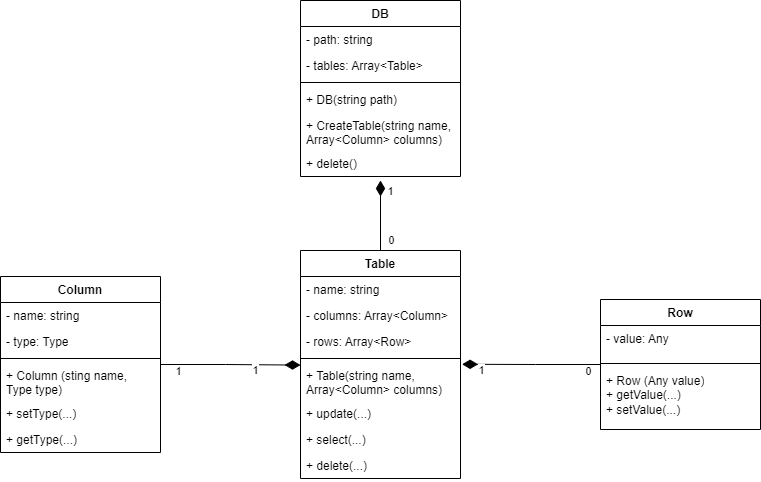

The diagram above was exported from draw.io. Its source (the exported page's mxGraphModel, read from the mxfile embedded in the PNG):
<mxGraphModel dx="1877" dy="565" grid="1" gridSize="10" guides="1" tooltips="1" connect="1" arrows="1" fold="1" page="1" pageScale="1" pageWidth="827" pageHeight="1169" math="0" shadow="0">
  <root>
    <mxCell id="0" />
    <mxCell id="1" parent="0" />
    <mxCell id="kmEeJbaTKeYXjrnYbOFC-1" value="DB" style="swimlane;fontStyle=1;align=center;verticalAlign=top;childLayout=stackLayout;horizontal=1;startSize=26;horizontalStack=0;resizeParent=1;resizeParentMax=0;resizeLast=0;collapsible=1;marginBottom=0;whiteSpace=wrap;html=1;" parent="1" vertex="1">
      <mxGeometry x="270" y="250" width="160" height="176" as="geometry" />
    </mxCell>
    <mxCell id="kmEeJbaTKeYXjrnYbOFC-2" value="- path: string" style="text;strokeColor=none;fillColor=none;align=left;verticalAlign=top;spacingLeft=4;spacingRight=4;overflow=hidden;rotatable=0;points=[[0,0.5],[1,0.5]];portConstraint=eastwest;whiteSpace=wrap;html=1;" parent="kmEeJbaTKeYXjrnYbOFC-1" vertex="1">
      <mxGeometry y="26" width="160" height="26" as="geometry" />
    </mxCell>
    <mxCell id="kmEeJbaTKeYXjrnYbOFC-6" value="- tables: Array&amp;lt;Table&amp;gt;" style="text;strokeColor=none;fillColor=none;align=left;verticalAlign=top;spacingLeft=4;spacingRight=4;overflow=hidden;rotatable=0;points=[[0,0.5],[1,0.5]];portConstraint=eastwest;whiteSpace=wrap;html=1;" parent="kmEeJbaTKeYXjrnYbOFC-1" vertex="1">
      <mxGeometry y="52" width="160" height="26" as="geometry" />
    </mxCell>
    <mxCell id="kmEeJbaTKeYXjrnYbOFC-3" value="" style="line;strokeWidth=1;fillColor=none;align=left;verticalAlign=middle;spacingTop=-1;spacingLeft=3;spacingRight=3;rotatable=0;labelPosition=right;points=[];portConstraint=eastwest;strokeColor=inherit;" parent="kmEeJbaTKeYXjrnYbOFC-1" vertex="1">
      <mxGeometry y="78" width="160" height="8" as="geometry" />
    </mxCell>
    <mxCell id="kmEeJbaTKeYXjrnYbOFC-5" value="+ DB(string path)" style="text;strokeColor=none;fillColor=none;align=left;verticalAlign=top;spacingLeft=4;spacingRight=4;overflow=hidden;rotatable=0;points=[[0,0.5],[1,0.5]];portConstraint=eastwest;whiteSpace=wrap;html=1;" parent="kmEeJbaTKeYXjrnYbOFC-1" vertex="1">
      <mxGeometry y="86" width="160" height="26" as="geometry" />
    </mxCell>
    <mxCell id="kmEeJbaTKeYXjrnYbOFC-4" value="+ CreateTable(string name, Array&amp;lt;Column&amp;gt; columns)" style="text;strokeColor=none;fillColor=none;align=left;verticalAlign=top;spacingLeft=4;spacingRight=4;overflow=hidden;rotatable=0;points=[[0,0.5],[1,0.5]];portConstraint=eastwest;whiteSpace=wrap;html=1;" parent="kmEeJbaTKeYXjrnYbOFC-1" vertex="1">
      <mxGeometry y="112" width="160" height="38" as="geometry" />
    </mxCell>
    <mxCell id="kmEeJbaTKeYXjrnYbOFC-8" value="+ delete()" style="text;strokeColor=none;fillColor=none;align=left;verticalAlign=top;spacingLeft=4;spacingRight=4;overflow=hidden;rotatable=0;points=[[0,0.5],[1,0.5]];portConstraint=eastwest;whiteSpace=wrap;html=1;" parent="kmEeJbaTKeYXjrnYbOFC-1" vertex="1">
      <mxGeometry y="150" width="160" height="26" as="geometry" />
    </mxCell>
    <mxCell id="kmEeJbaTKeYXjrnYbOFC-7" value="+ item: attribute" style="text;strokeColor=none;fillColor=none;align=left;verticalAlign=top;spacingLeft=4;spacingRight=4;overflow=hidden;rotatable=0;points=[[0,0.5],[1,0.5]];portConstraint=eastwest;whiteSpace=wrap;html=1;" parent="kmEeJbaTKeYXjrnYbOFC-1" vertex="1">
      <mxGeometry y="176" width="160" as="geometry" />
    </mxCell>
    <mxCell id="kmEeJbaTKeYXjrnYbOFC-22" style="edgeStyle=orthogonalEdgeStyle;rounded=0;orthogonalLoop=1;jettySize=auto;html=1;exitX=0.5;exitY=0;exitDx=0;exitDy=0;endArrow=diamondThin;endFill=1;endSize=13;" parent="1" source="kmEeJbaTKeYXjrnYbOFC-13" edge="1">
      <mxGeometry relative="1" as="geometry">
        <mxPoint x="350" y="430" as="targetPoint" />
      </mxGeometry>
    </mxCell>
    <mxCell id="kmEeJbaTKeYXjrnYbOFC-23" value="1" style="edgeLabel;html=1;align=center;verticalAlign=middle;resizable=0;points=[];" parent="kmEeJbaTKeYXjrnYbOFC-22" connectable="0" vertex="1">
      <mxGeometry x="1" y="-2" relative="1" as="geometry">
        <mxPoint x="8" y="11" as="offset" />
      </mxGeometry>
    </mxCell>
    <mxCell id="kmEeJbaTKeYXjrnYbOFC-24" value="0" style="edgeLabel;html=1;align=center;verticalAlign=middle;resizable=0;points=[];" parent="kmEeJbaTKeYXjrnYbOFC-22" connectable="0" vertex="1">
      <mxGeometry x="-0.6085" y="-1" relative="1" as="geometry">
        <mxPoint x="9" y="3" as="offset" />
      </mxGeometry>
    </mxCell>
    <mxCell id="kmEeJbaTKeYXjrnYbOFC-13" value="Table" style="swimlane;fontStyle=1;align=center;verticalAlign=top;childLayout=stackLayout;horizontal=1;startSize=26;horizontalStack=0;resizeParent=1;resizeParentMax=0;resizeLast=0;collapsible=1;marginBottom=0;whiteSpace=wrap;html=1;" parent="1" vertex="1">
      <mxGeometry x="270" y="500" width="160" height="228" as="geometry" />
    </mxCell>
    <mxCell id="kmEeJbaTKeYXjrnYbOFC-14" value="- name: string" style="text;strokeColor=none;fillColor=none;align=left;verticalAlign=top;spacingLeft=4;spacingRight=4;overflow=hidden;rotatable=0;points=[[0,0.5],[1,0.5]];portConstraint=eastwest;whiteSpace=wrap;html=1;" parent="kmEeJbaTKeYXjrnYbOFC-13" vertex="1">
      <mxGeometry y="26" width="160" height="26" as="geometry" />
    </mxCell>
    <mxCell id="kmEeJbaTKeYXjrnYbOFC-18" value="- columns: Array&amp;lt;Column&amp;gt;" style="text;strokeColor=none;fillColor=none;align=left;verticalAlign=top;spacingLeft=4;spacingRight=4;overflow=hidden;rotatable=0;points=[[0,0.5],[1,0.5]];portConstraint=eastwest;whiteSpace=wrap;html=1;" parent="kmEeJbaTKeYXjrnYbOFC-13" vertex="1">
      <mxGeometry y="52" width="160" height="26" as="geometry" />
    </mxCell>
    <mxCell id="kmEeJbaTKeYXjrnYbOFC-17" value="- rows: Array&amp;lt;Row&amp;gt;" style="text;strokeColor=none;fillColor=none;align=left;verticalAlign=top;spacingLeft=4;spacingRight=4;overflow=hidden;rotatable=0;points=[[0,0.5],[1,0.5]];portConstraint=eastwest;whiteSpace=wrap;html=1;" parent="kmEeJbaTKeYXjrnYbOFC-13" vertex="1">
      <mxGeometry y="78" width="160" height="26" as="geometry" />
    </mxCell>
    <mxCell id="kmEeJbaTKeYXjrnYbOFC-15" value="" style="line;strokeWidth=1;fillColor=none;align=left;verticalAlign=middle;spacingTop=-1;spacingLeft=3;spacingRight=3;rotatable=0;labelPosition=right;points=[];portConstraint=eastwest;strokeColor=inherit;" parent="kmEeJbaTKeYXjrnYbOFC-13" vertex="1">
      <mxGeometry y="104" width="160" height="8" as="geometry" />
    </mxCell>
    <mxCell id="kmEeJbaTKeYXjrnYbOFC-16" value="+ Table(string name, Array&amp;lt;Column&amp;gt; columns&lt;span style=&quot;background-color: initial;&quot;&gt;)&lt;/span&gt;" style="text;strokeColor=none;fillColor=none;align=left;verticalAlign=top;spacingLeft=4;spacingRight=4;overflow=hidden;rotatable=0;points=[[0,0.5],[1,0.5]];portConstraint=eastwest;whiteSpace=wrap;html=1;" parent="kmEeJbaTKeYXjrnYbOFC-13" vertex="1">
      <mxGeometry y="112" width="160" height="38" as="geometry" />
    </mxCell>
    <mxCell id="kmEeJbaTKeYXjrnYbOFC-19" value="+ update(...)" style="text;strokeColor=none;fillColor=none;align=left;verticalAlign=top;spacingLeft=4;spacingRight=4;overflow=hidden;rotatable=0;points=[[0,0.5],[1,0.5]];portConstraint=eastwest;whiteSpace=wrap;html=1;" parent="kmEeJbaTKeYXjrnYbOFC-13" vertex="1">
      <mxGeometry y="150" width="160" height="26" as="geometry" />
    </mxCell>
    <mxCell id="kmEeJbaTKeYXjrnYbOFC-20" value="+ select(...)" style="text;strokeColor=none;fillColor=none;align=left;verticalAlign=top;spacingLeft=4;spacingRight=4;overflow=hidden;rotatable=0;points=[[0,0.5],[1,0.5]];portConstraint=eastwest;whiteSpace=wrap;html=1;" parent="kmEeJbaTKeYXjrnYbOFC-13" vertex="1">
      <mxGeometry y="176" width="160" height="26" as="geometry" />
    </mxCell>
    <mxCell id="kmEeJbaTKeYXjrnYbOFC-21" value="+ delete(...)" style="text;strokeColor=none;fillColor=none;align=left;verticalAlign=top;spacingLeft=4;spacingRight=4;overflow=hidden;rotatable=0;points=[[0,0.5],[1,0.5]];portConstraint=eastwest;whiteSpace=wrap;html=1;" parent="kmEeJbaTKeYXjrnYbOFC-13" vertex="1">
      <mxGeometry y="202" width="160" height="26" as="geometry" />
    </mxCell>
    <mxCell id="kmEeJbaTKeYXjrnYbOFC-25" value="Column" style="swimlane;fontStyle=1;align=center;verticalAlign=top;childLayout=stackLayout;horizontal=1;startSize=26;horizontalStack=0;resizeParent=1;resizeParentMax=0;resizeLast=0;collapsible=1;marginBottom=0;whiteSpace=wrap;html=1;" parent="1" vertex="1">
      <mxGeometry x="-30" y="526" width="160" height="176" as="geometry" />
    </mxCell>
    <mxCell id="kmEeJbaTKeYXjrnYbOFC-26" value="- name: string" style="text;strokeColor=none;fillColor=none;align=left;verticalAlign=top;spacingLeft=4;spacingRight=4;overflow=hidden;rotatable=0;points=[[0,0.5],[1,0.5]];portConstraint=eastwest;whiteSpace=wrap;html=1;" parent="kmEeJbaTKeYXjrnYbOFC-25" vertex="1">
      <mxGeometry y="26" width="160" height="26" as="geometry" />
    </mxCell>
    <mxCell id="kmEeJbaTKeYXjrnYbOFC-29" value="- type: Type" style="text;strokeColor=none;fillColor=none;align=left;verticalAlign=top;spacingLeft=4;spacingRight=4;overflow=hidden;rotatable=0;points=[[0,0.5],[1,0.5]];portConstraint=eastwest;whiteSpace=wrap;html=1;" parent="kmEeJbaTKeYXjrnYbOFC-25" vertex="1">
      <mxGeometry y="52" width="160" height="26" as="geometry" />
    </mxCell>
    <mxCell id="kmEeJbaTKeYXjrnYbOFC-27" value="" style="line;strokeWidth=1;fillColor=none;align=left;verticalAlign=middle;spacingTop=-1;spacingLeft=3;spacingRight=3;rotatable=0;labelPosition=right;points=[];portConstraint=eastwest;strokeColor=inherit;" parent="kmEeJbaTKeYXjrnYbOFC-25" vertex="1">
      <mxGeometry y="78" width="160" height="8" as="geometry" />
    </mxCell>
    <mxCell id="kmEeJbaTKeYXjrnYbOFC-28" value="+ Column (sting name, Type type)" style="text;strokeColor=none;fillColor=none;align=left;verticalAlign=top;spacingLeft=4;spacingRight=4;overflow=hidden;rotatable=0;points=[[0,0.5],[1,0.5]];portConstraint=eastwest;whiteSpace=wrap;html=1;" parent="kmEeJbaTKeYXjrnYbOFC-25" vertex="1">
      <mxGeometry y="86" width="160" height="38" as="geometry" />
    </mxCell>
    <mxCell id="kmEeJbaTKeYXjrnYbOFC-31" value="+ setType(...)" style="text;strokeColor=none;fillColor=none;align=left;verticalAlign=top;spacingLeft=4;spacingRight=4;overflow=hidden;rotatable=0;points=[[0,0.5],[1,0.5]];portConstraint=eastwest;whiteSpace=wrap;html=1;" parent="kmEeJbaTKeYXjrnYbOFC-25" vertex="1">
      <mxGeometry y="124" width="160" height="26" as="geometry" />
    </mxCell>
    <mxCell id="kmEeJbaTKeYXjrnYbOFC-33" value="+ getType(...)" style="text;strokeColor=none;fillColor=none;align=left;verticalAlign=top;spacingLeft=4;spacingRight=4;overflow=hidden;rotatable=0;points=[[0,0.5],[1,0.5]];portConstraint=eastwest;whiteSpace=wrap;html=1;" parent="kmEeJbaTKeYXjrnYbOFC-25" vertex="1">
      <mxGeometry y="150" width="160" height="26" as="geometry" />
    </mxCell>
    <mxCell id="kmEeJbaTKeYXjrnYbOFC-34" style="edgeStyle=orthogonalEdgeStyle;rounded=0;orthogonalLoop=1;jettySize=auto;html=1;entryX=0;entryY=0.068;entryDx=0;entryDy=0;entryPerimeter=0;endArrow=diamondThin;endFill=1;endSize=13;" parent="1" source="kmEeJbaTKeYXjrnYbOFC-25" target="kmEeJbaTKeYXjrnYbOFC-16" edge="1">
      <mxGeometry relative="1" as="geometry" />
    </mxCell>
    <mxCell id="kmEeJbaTKeYXjrnYbOFC-37" value="1" style="edgeLabel;html=1;align=center;verticalAlign=middle;resizable=0;points=[];" parent="kmEeJbaTKeYXjrnYbOFC-34" connectable="0" vertex="1">
      <mxGeometry x="0.1265" y="-2" relative="1" as="geometry">
        <mxPoint x="16" y="3" as="offset" />
      </mxGeometry>
    </mxCell>
    <mxCell id="kmEeJbaTKeYXjrnYbOFC-35" value="1" style="edgeLabel;html=1;align=center;verticalAlign=middle;resizable=0;points=[];" parent="kmEeJbaTKeYXjrnYbOFC-34" connectable="0" vertex="1">
      <mxGeometry x="-0.7568" y="-1" relative="1" as="geometry">
        <mxPoint y="5" as="offset" />
      </mxGeometry>
    </mxCell>
    <mxCell id="kmEeJbaTKeYXjrnYbOFC-39" value="Row" style="swimlane;fontStyle=1;align=center;verticalAlign=top;childLayout=stackLayout;horizontal=1;startSize=26;horizontalStack=0;resizeParent=1;resizeParentMax=0;resizeLast=0;collapsible=1;marginBottom=0;whiteSpace=wrap;html=1;" parent="1" vertex="1">
      <mxGeometry x="570" y="549" width="160" height="130" as="geometry" />
    </mxCell>
    <mxCell id="kmEeJbaTKeYXjrnYbOFC-40" value="- value: Any" style="text;strokeColor=none;fillColor=none;align=left;verticalAlign=top;spacingLeft=4;spacingRight=4;overflow=hidden;rotatable=0;points=[[0,0.5],[1,0.5]];portConstraint=eastwest;whiteSpace=wrap;html=1;" parent="kmEeJbaTKeYXjrnYbOFC-39" vertex="1">
      <mxGeometry y="26" width="160" height="34" as="geometry" />
    </mxCell>
    <mxCell id="kmEeJbaTKeYXjrnYbOFC-41" value="" style="line;strokeWidth=1;fillColor=none;align=left;verticalAlign=middle;spacingTop=-1;spacingLeft=3;spacingRight=3;rotatable=0;labelPosition=right;points=[];portConstraint=eastwest;strokeColor=inherit;" parent="kmEeJbaTKeYXjrnYbOFC-39" vertex="1">
      <mxGeometry y="60" width="160" height="8" as="geometry" />
    </mxCell>
    <mxCell id="kmEeJbaTKeYXjrnYbOFC-42" value="+ Row (Any value)&lt;div&gt;+ getValue(...)&lt;/div&gt;&lt;div&gt;+ setValue(...)&lt;/div&gt;" style="text;strokeColor=none;fillColor=none;align=left;verticalAlign=top;spacingLeft=4;spacingRight=4;overflow=hidden;rotatable=0;points=[[0,0.5],[1,0.5]];portConstraint=eastwest;whiteSpace=wrap;html=1;" parent="kmEeJbaTKeYXjrnYbOFC-39" vertex="1">
      <mxGeometry y="68" width="160" height="62" as="geometry" />
    </mxCell>
    <mxCell id="kmEeJbaTKeYXjrnYbOFC-43" style="edgeStyle=orthogonalEdgeStyle;rounded=0;orthogonalLoop=1;jettySize=auto;html=1;entryX=1.01;entryY=0.047;entryDx=0;entryDy=0;entryPerimeter=0;endArrow=diamondThin;endFill=1;endSize=13;" parent="1" source="kmEeJbaTKeYXjrnYbOFC-39" target="kmEeJbaTKeYXjrnYbOFC-16" edge="1">
      <mxGeometry relative="1" as="geometry" />
    </mxCell>
    <mxCell id="kmEeJbaTKeYXjrnYbOFC-44" value="0" style="edgeLabel;html=1;align=center;verticalAlign=middle;resizable=0;points=[];" parent="kmEeJbaTKeYXjrnYbOFC-43" connectable="0" vertex="1">
      <mxGeometry x="-0.8211" relative="1" as="geometry">
        <mxPoint x="-1" y="6" as="offset" />
      </mxGeometry>
    </mxCell>
    <mxCell id="kmEeJbaTKeYXjrnYbOFC-45" value="1" style="edgeLabel;html=1;align=center;verticalAlign=middle;resizable=0;points=[];" parent="kmEeJbaTKeYXjrnYbOFC-43" connectable="0" vertex="1">
      <mxGeometry x="0.8239" y="5" relative="1" as="geometry">
        <mxPoint x="6" y="1" as="offset" />
      </mxGeometry>
    </mxCell>
  </root>
</mxGraphModel>